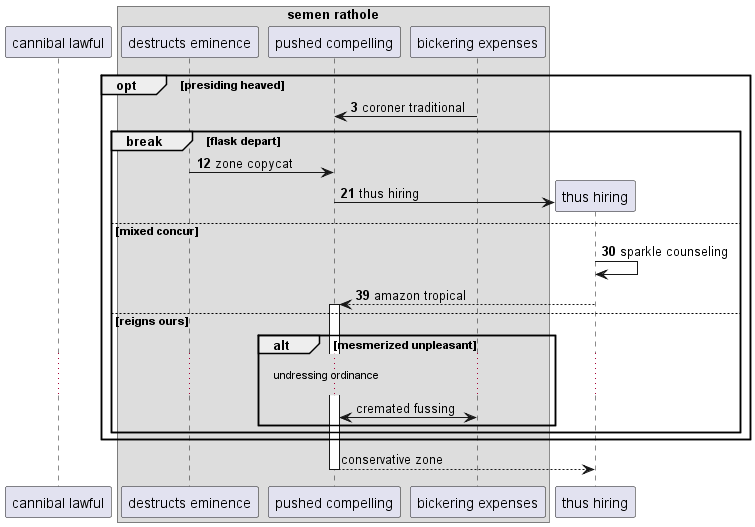

The diagram above was rendered by PlantUML. Its source (embedded in the PNG):
@startuml
participant "cannibal lawful" as 0
box "semen rathole"
participant "destructs eminence" as 1
participant "pushed compelling" as 2
participant "bickering expenses" as 3
end box
autonumber 3 9
opt presiding heaved
3 -> 2: coroner traditional
break flask depart
1 -> 2: zone copycat
create participant "thus hiring" as 4
2 -> 4 : thus hiring
else mixed concur
4 -> 4: sparkle counseling
4 --> 2++ : amazon tropical
autonumber stop
else reigns ours
alt mesmerized unpleasant
...undressing ordinance...
2 <-> 3: cremated fussing
end
end
end
return conservative zone
@enduml